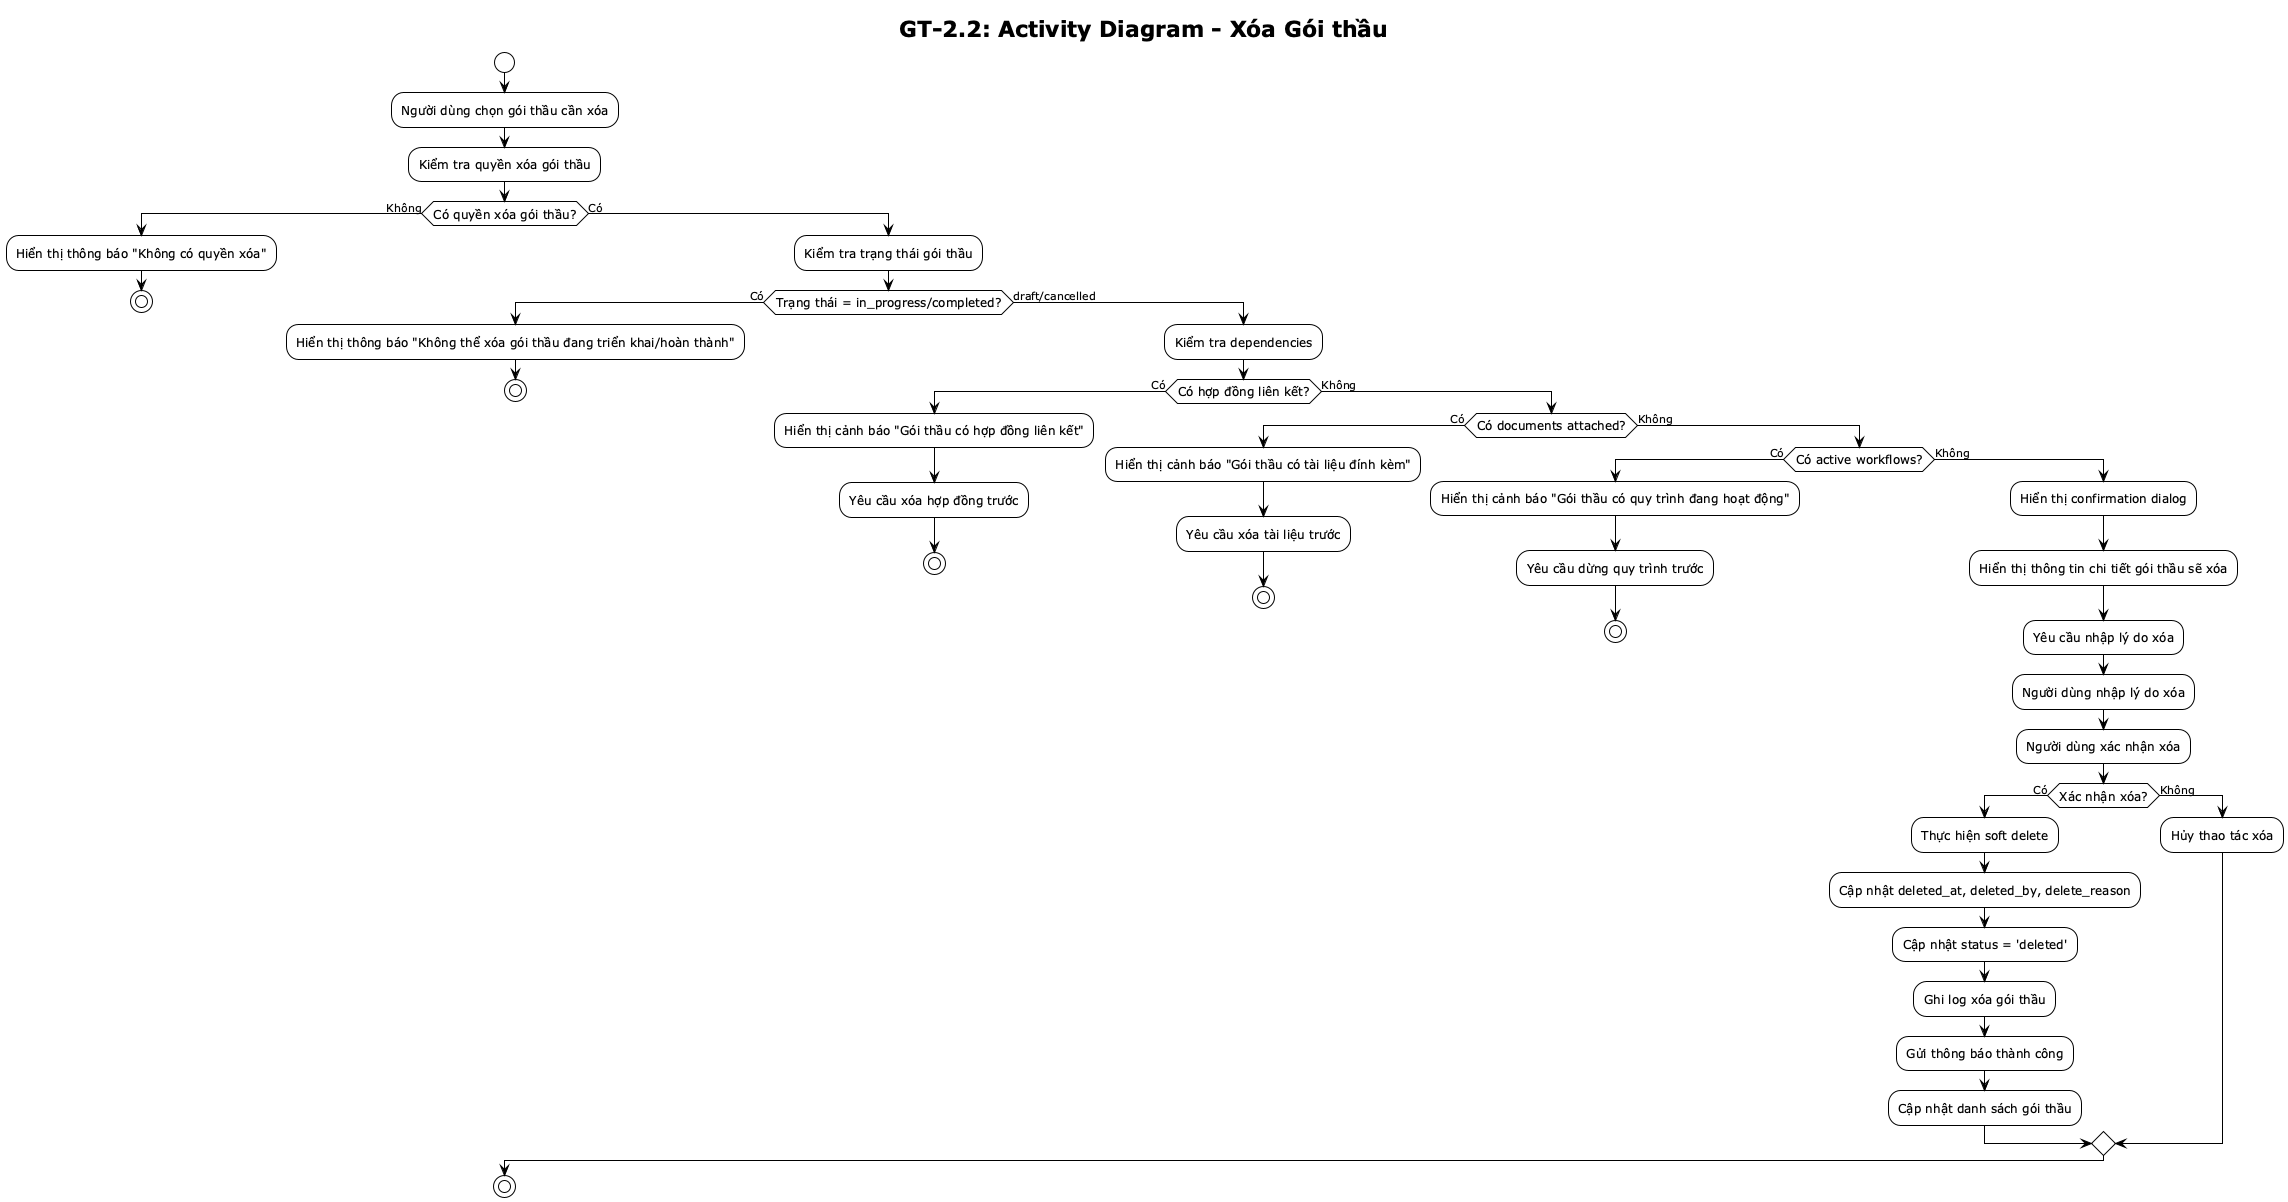

The diagram above was rendered by PlantUML. Its source (embedded in the PNG):
@startuml GT-2.2 Activity Diagram
!theme plain
skinparam activityFontSize 12

title GT-2.2: Activity Diagram - Xóa Gói thầu

start

:Người dùng chọn gói thầu cần xóa;

:Kiểm tra quyền xóa gói thầu;

if (Có quyền xóa gói thầu?) then (Không)
    :Hiển thị thông báo "Không có quyền xóa";
    stop
else (Có)
    :Kiểm tra trạng thái gói thầu;
    
    if (Trạng thái = in_progress/completed?) then (Có)
        :Hiển thị thông báo "Không thể xóa gói thầu đang triển khai/hoàn thành";
        stop
    else (draft/cancelled)
        :Kiểm tra dependencies;
        
        if (Có hợp đồng liên kết?) then (Có)
            :Hiển thị cảnh báo "Gói thầu có hợp đồng liên kết";
            :Yêu cầu xóa hợp đồng trước;
            stop
        else (Không)
            if (Có documents attached?) then (Có)
                :Hiển thị cảnh báo "Gói thầu có tài liệu đính kèm";
                :Yêu cầu xóa tài liệu trước;
                stop
            else (Không)
                if (Có active workflows?) then (Có)
                    :Hiển thị cảnh báo "Gói thầu có quy trình đang hoạt động";
                    :Yêu cầu dừng quy trình trước;
                    stop
                else (Không)
                    :Hiển thị confirmation dialog;
                    :Hiển thị thông tin chi tiết gói thầu sẽ xóa;
                    :Yêu cầu nhập lý do xóa;
                    
                    :Người dùng nhập lý do xóa;
                    :Người dùng xác nhận xóa;
                    
                    if (Xác nhận xóa?) then (Có)
                        :Thực hiện soft delete;
                        :Cập nhật deleted_at, deleted_by, delete_reason;
                        :Cập nhật status = 'deleted';
                        :Ghi log xóa gói thầu;
                        :Gửi thông báo thành công;
                        :Cập nhật danh sách gói thầu;
                    else (Không)
                        :Hủy thao tác xóa;
                    endif
                endif
            endif
        endif
    endif
endif

stop

@enduml